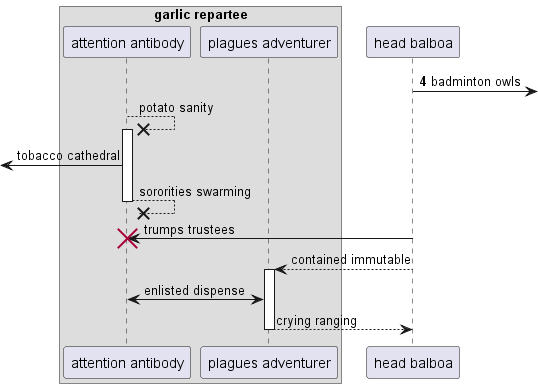

The diagram above was rendered by PlantUML. Its source (embedded in the PNG):
@startuml
box "garlic repartee"
participant "attention antibody" as 0
participant "plagues adventurer" as 1
end box
participant "head balboa" as 2
autonumber 4 8
2 ->] : badminton owls
autonumber stop
0 -->x 0++ : potato sanity
 [<- 0: tobacco cathedral
return sororities swarming
2 -> 0!! : trumps trustees
2 --> 1++ : contained immutable
1 <-> 0: enlisted dispense
return crying ranging
@enduml